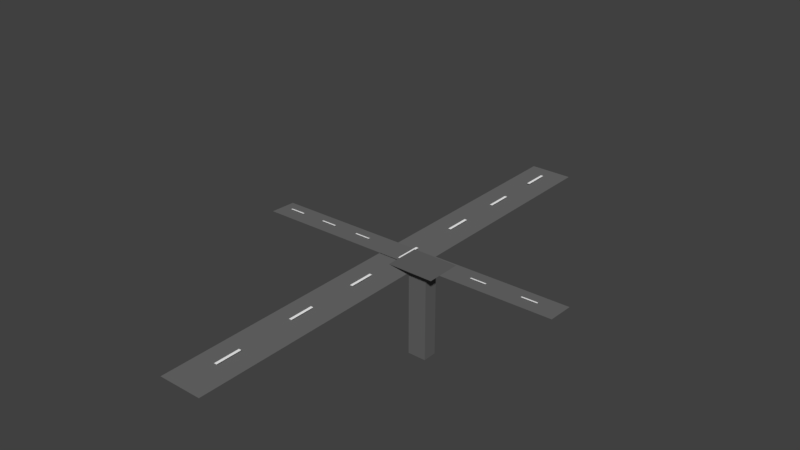 # Source: Airbase.blend  (saved by Blender 2.78.0; exported with 4.5.12 LTS)
import bpy
from mathutils import Matrix  # noqa: F401  (used for matrix-valued properties, if any)

bpy.ops.wm.read_factory_settings(use_empty=True)
scene = bpy.context.scene
scene.name = 'Scene'

# ---- collections
col_collection_1 = bpy.data.collections.new('Collection 1'); scene.collection.children.link(col_collection_1)

# ---- materials (node trees are filled in below, after node groups)
mat_material_003 = bpy.data.materials.new('Material.003')
mat_material_003.alpha_threshold = 0.0
mat_material_003.use_transparent_shadow = False
mat_material_003.diffuse_color = (0.1282, 0.1282, 0.1282, 1.0)
mat_material_003.specular_color = (0.4575, 0.4575, 0.4575)
mat_material_003.roughness = 0.5
mat_material = bpy.data.materials.new('Material')
mat_material.alpha_threshold = 0.0
mat_material.use_transparent_shadow = False
mat_material.diffuse_color = (0.1574, 0.1574, 0.1574, 1.0)
mat_material.specular_color = (0.4969, 0.4969, 0.4969)
mat_material.roughness = 0.5
mat_material_002 = bpy.data.materials.new('Material.002')
mat_material_002.alpha_threshold = 0.0
mat_material_002.use_transparent_shadow = False
mat_material_002.diffuse_color = (1.0, 1.0, 1.0, 1.0)
mat_material_002.roughness = 0.5

# ---- material node trees

# ---- world
world_world = bpy.data.worlds.new('World'); scene.world = world_world
world_world.color = (0.05088, 0.05088, 0.05088)
world_world.use_sun_shadow = False
world_world.sun_shadow_jitter_overblur = 0.0
world_world.cycles.sampling_method = 'MANUAL'

# ---- meshes
me_cube = bpy.data.meshes.new('Cube')
me_cube.from_pydata([(3.531, -5.024, -0.9831), (3.531, -5.024, 1.017), (3.531, -3.024, -0.9831), (3.531, -3.024, 1.017), (5.531, -5.024, -0.9831), (5.531, -5.024, 1.017), (5.531, -3.024, -0.9831), (5.531, -3.024, 1.017), (2.051, -6.503, 1.279), (2.051, -1.544, 1.279), (7.01, -6.503, 1.279), (7.01, -1.544, 1.279), (11.44, 12.09, -0.8214), (11.42, 16.56, -0.8575), (-28.16, 11.73, -0.9009), (-28.18, 16.2, -0.937), (-24.68, 13.95, -0.8732), (-24.68, 14.24, -0.8755), (-26.7, 13.93, -0.8772), (-26.7, 14.22, -0.8796), (-19.57, 13.98, -0.8631), (-19.58, 14.26, -0.8654), (-21.6, 13.96, -0.8672), (-21.6, 14.25, -0.8695), (-14.33, 14.01, -0.8528), (-14.33, 14.29, -0.8551), (-16.35, 13.99, -0.8568), (-16.35, 14.28, -0.8591), (-3.494, 14.07, -0.8314), (-3.495, 14.36, -0.8337), (-5.515, 14.05, -0.8354), (-5.516, 14.34, -0.8378), (2.183, 13.95, -0.8203), (2.181, 14.24, -0.8226), (0.1614, 13.94, -0.8243), (0.1599, 14.22, -0.8266), (8.631, 14.15, -0.8074), (8.629, 14.44, -0.8098), (6.609, 14.13, -0.8115), (6.608, 14.42, -0.8138), (-8.937, -23.12, -0.8536), (-8.59, -23.12, -0.8536), (-8.937, -18.94, -0.8536), (-8.59, -18.94, -0.8536), (-9.1, -9.792, -0.8551), (-8.754, -9.792, -0.8551), (-9.1, -5.613, -0.8551), (-8.754, -5.613, -0.8551), (-8.9, 1.941, -0.8525), (-8.554, 1.941, -0.8525), (-8.9, 6.12, -0.8525), (-8.554, 6.12, -0.8525), (-8.877, 12.37, -0.852), (-8.531, 12.37, -0.852), (-8.877, 16.55, -0.852), (-8.531, 16.55, -0.852), (-8.858, 24.34, -0.8515), (-8.511, 24.34, -0.8515), (-8.858, 28.52, -0.8515), (-8.511, 28.52, -0.8515), (-8.836, 35.18, -0.851), (-8.489, 35.18, -0.851), (-8.836, 39.36, -0.851), (-8.489, 39.36, -0.851), (-8.813, 45.73, -0.8505), (-8.467, 45.73, -0.8505), (-8.813, 49.91, -0.8505), (-8.467, 49.91, -0.8505), (-11.43, -28.91, -0.9109), (-6.06, -28.91, -0.9109), (-11.43, 52.95, -0.9109), (-6.06, 52.95, -0.9109)], [], [(0, 1, 3, 2), (2, 3, 7, 6), (6, 7, 5, 4), (4, 5, 1, 0), (2, 6, 4, 0), (3, 1, 8, 9), (11, 9, 8, 10), (1, 5, 10, 8), (7, 3, 9, 11), (5, 7, 11, 10), (12, 13, 15, 14), (16, 17, 19, 18), (20, 21, 23, 22), (24, 25, 27, 26), (28, 29, 31, 30), (32, 33, 35, 34), (36, 37, 39, 38), (40, 41, 43, 42), (44, 45, 47, 46), (48, 49, 51, 50), (52, 53, 55, 54), (56, 57, 59, 58), (60, 61, 63, 62), (64, 65, 67, 66), (68, 69, 71, 70)])
me_cube.polygons.foreach_set('material_index', [0, 0, 0, 0, 0, 0, 0, 0, 0, 0, 1, 2, 2, 2, 2, 2, 2, 2, 2, 2, 2, 2, 2, 2, 1])
me_cube.materials.append(mat_material_003)
me_cube.materials.append(mat_material)
me_cube.materials.append(mat_material_002)
me_cube.use_remesh_preserve_volume = False
me_cube.use_remesh_preserve_attributes = False
me_cube.use_mirror_vertex_groups = False
me_cube.update()

# ---- objects
ob_cube = bpy.data.objects.new('Cube', me_cube)

# ---- transforms, parenting, visibility, modifiers, constraints
ob_cube.location = (0.5757, -0.8444, 0.258)
ob_cube.scale = (0.06092, 0.04641, 0.2632)
ob_cube.lineart.crease_threshold = 0.0

# ---- collection membership
col_collection_1.objects.link(ob_cube)

# ---- scene / render settings (as saved in the file)
scene.frame_start = 1; scene.frame_end = 250; scene.frame_set(1)
scene.render.engine = 'BLENDER_EEVEE_NEXT'
scene.render.resolution_percentage = 50
scene.render.dither_intensity = 0.0
scene.cycles.use_denoising = False
scene.cycles.samples = 128
scene.cycles.sampling_pattern = 'TABULATED_SOBOL'
scene.cycles.light_sampling_threshold = 0.0
scene.cycles.use_adaptive_sampling = False
scene.cycles.use_light_tree = False
scene.cycles.blur_glossy = 0.0
scene.cycles.sample_clamp_indirect = 0.0
scene.view_settings.view_transform = 'Standard'
bpy.context.view_layer.update()

# ---- added for rendering (the .blend has no active camera and no usable light): camera, sun
cam_auto = bpy.data.cameras.new('AutoCamera')
cam_auto.lens = 50.0
cam_auto.sensor_width = 36.0
cam_auto.clip_end = 1000.0
ob_auto_camera = bpy.data.objects.new('AutoCamera', cam_auto)
scene.collection.objects.link(ob_auto_camera)
ob_auto_camera.location = (4.26654, -5.32734, 3.65735)
ob_auto_camera.rotation_euler = (1.09748, -7.21219e-08, 0.694738)
scene.camera = ob_auto_camera
light_auto_sun = bpy.data.lights.new('AutoSun', 'SUN')
light_auto_sun.energy = 3.0
light_auto_sun.angle = 0.0523599
ob_auto_sun = bpy.data.objects.new('AutoSun', light_auto_sun)
scene.collection.objects.link(ob_auto_sun)
ob_auto_sun.rotation_euler = (0.872665, 0.174533, 0.523599)
bpy.context.view_layer.update()
